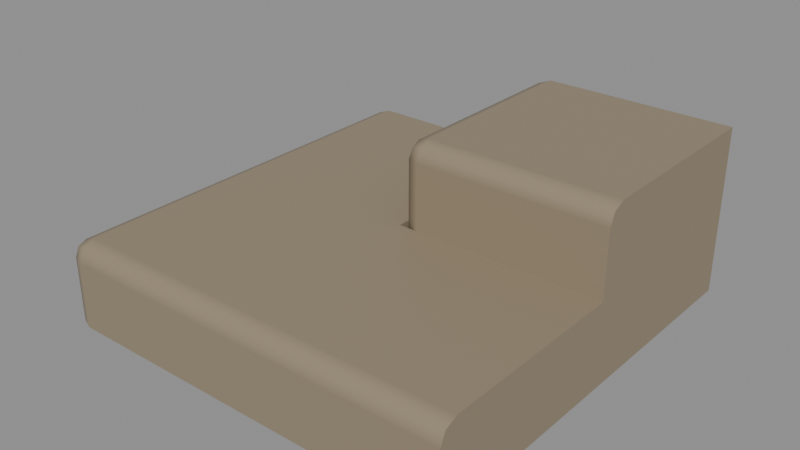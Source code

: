 # Source: BlockPolishedStoneStairsCorner.blend  (saved by Blender 5.2.45; exported with 4.5.12 LTS)
import bpy
from mathutils import Matrix  # noqa: F401  (used for matrix-valued properties, if any)

bpy.ops.wm.read_factory_settings(use_empty=True)
scene = bpy.context.scene
scene.name = 'Scene'

# ---- materials (node trees are filled in below, after node groups)
mat_material_blockpolishedstone_surface = bpy.data.materials.new('Material.BlockPolishedStone.Surface')
mat_material_blockpolishedstone_surface.diffuse_color = (0.2831, 0.2582, 0.2122, 1.0)
mat_material_blockpolishedstone_surface.roughness = 0.58

# ---- material node trees
mat_material_blockpolishedstone_surface.use_nodes = True; mat_material_blockpolishedstone_surface.node_tree.nodes.clear()
_N = mat_material_blockpolishedstone_surface.node_tree.nodes; _L = mat_material_blockpolishedstone_surface.node_tree.links
n0 = _N.new('ShaderNodeBsdfPrincipled'); n0.name = 'Principled BSDF'; n0.location = (-200, 100)
n0.inputs[0].default_value = (0.2925, 0.2344, 0.1569, 1.0)
n1 = _N.new('ShaderNodeOutputMaterial'); n1.name = 'Material Output'; n1.location = (200, 100)
_L.new(n0.outputs[0], n1.inputs[0])
n1.is_active_output = True

# ---- meshes
me_block_polished_stone_stairs_corner_mesh = bpy.data.meshes.new('Block_Polished_Stone_Stairs_Corner_Mesh')
me_block_polished_stone_stairs_corner_mesh.from_pydata([(0.0, 0.0, 0.2), (-0.5, 0.0, 0.0), (0.0, 0.5, 0.0), (0.0, 0.0, 0.0), (0.5, 0.0, 0.0), (0.5, 0.5, 0.0), (0.5, 0.5, 0.4), (0.045, 0.0, 0.0), (0.0, 0.045, 0.0), (0.01318, 0.01318, 0.0), (0.045, 0.0, 0.355), (0.045, 0.045, 0.4), (0.0, 0.045, 0.355), (0.045, 0.01318, 0.3868), (0.01902, 0.01902, 0.381), (0.01318, 0.045, 0.3868), (0.01318, 0.01318, 0.355), (0.0, 0.5, 0.355), (0.045, 0.5, 0.4), (0.01318, 0.5, 0.3868), (0.5, 0.045, 0.4), (0.5, 0.0, 0.355), (0.5, 0.01318, 0.3868), (0.0, -0.5, 0.0), (0.0, -0.5, 0.0), (0.0, 0.0, 0.0), (0.0, 0.0, 0.2), (-0.5, 0.0, 0.155), (-0.455, 0.0, 0.2), (-0.4868, 0.0, 0.1868), (-0.455, -0.5, 0.155), (-0.455, -0.455, 0.2), (-0.5, -0.455, 0.155), (-0.455, -0.4868, 0.1868), (-0.481, -0.481, 0.181), (-0.4868, -0.455, 0.1868), (-0.4868, -0.4868, 0.155), (-0.455, -0.5, 0.0), (-0.5, -0.455, 0.0), (-0.4868, -0.4868, 0.0), (0.0, -0.455, 0.2), (0.0, -0.5, 0.155), (0.0, -0.4868, 0.1868), (0.5, -0.5, 0.0), (-0.5, 0.0, 0.0), (0.5, 0.0, 0.0), (0.5, 0.0, 0.2), (0.0, -0.5, 0.155), (0.0, -0.455, 0.2), (0.0, -0.4868, 0.1868), (0.5, -0.455, 0.2), (0.5, -0.5, 0.155), (0.5, -0.4868, 0.1868), (-0.5, 0.5, 0.0), (0.0, 0.0, 0.0), (0.0, 0.0, 0.2), (0.0, 0.5, 0.0), (0.0, 0.5, 0.2), (-0.455, 0.0, 0.2), (-0.5, 0.0, 0.155), (-0.4868, 0.0, 0.1868), (-0.5, 0.5, 0.155), (-0.455, 0.5, 0.2), (-0.4868, 0.5, 0.1868)], [], [(56, 57, 55, 54), (3, 0, 46, 45), (10, 13, 14, 16), (11, 15, 14, 13), (12, 16, 14, 15), (7, 10, 16, 9), (9, 16, 12, 8), (11, 18, 19, 15), (15, 19, 17, 12), (20, 11, 13, 22), (22, 13, 10, 21), (8, 12, 17, 2), (4, 21, 10, 7), (6, 18, 11, 20), (2, 17, 19, 18, 6, 5), (5, 6, 20, 22, 21, 4), (30, 33, 34, 36), (31, 35, 34, 33), (32, 36, 34, 35), (31, 28, 29, 35), (35, 29, 27, 32), (37, 30, 36, 39), (39, 36, 32, 38), (40, 31, 33, 42), (42, 33, 30, 41), (26, 28, 31, 40), (38, 32, 27, 1), (1, 27, 29, 28, 26, 25), (23, 41, 30, 37), (25, 26, 40, 42, 41, 23), (50, 48, 49, 52), (52, 49, 47, 51), (43, 51, 47, 24), (24, 47, 49, 48, 0, 3), (46, 0, 48, 50), (45, 46, 50, 52, 51, 43), (58, 62, 63, 60), (60, 63, 61, 59), (54, 55, 58, 60, 59, 44), (44, 59, 61, 53), (57, 62, 58, 55), (53, 61, 63, 62, 57, 56)])
me_block_polished_stone_stairs_corner_mesh.polygons.foreach_set('use_smooth', [True] * 42)
_k = set([(0, 3), (0, 46), (0, 48), (1, 27), (2, 17), (4, 21), (5, 6), (6, 18), (6, 20), (17, 19), (18, 19), (20, 22), (21, 22), (23, 41), (24, 47), (25, 26), (26, 28), (26, 40), (27, 29), (28, 29), (40, 42), (41, 42), (43, 51), (44, 59), (45, 46), (46, 50), (47, 49), (48, 49), (50, 52), (51, 52), (53, 61), (54, 55), (55, 57), (55, 58), (56, 57), (57, 62), (58, 60), (59, 60), (61, 63), (62, 63)])
me_block_polished_stone_stairs_corner_mesh.attributes.new('sharp_edge', 'BOOLEAN', 'EDGE').data.foreach_set('value', [ (min(e.vertices), max(e.vertices)) in _k for e in me_block_polished_stone_stairs_corner_mesh.edges])
_uv = me_block_polished_stone_stairs_corner_mesh.uv_layers.new(name='Float2')
_uv.uv.foreach_set('vector', [0.0, 0.5, 0.0, 0.5, 0.0, 0.0, 0.0, 0.0, 0.0, 0.0, 0.0, 0.0, 0.5, 0.0, 0.5, 0.0, 0.045, 0.0, 0.045, 0.01318, 0.01902, 0.01902, 0.01318, 0.01318, 0.045, 0.045, 0.01318, 0.045, 0.01902, 0.01902, 0.045, 0.01318, 0.0, 0.045, 0.01318, 0.01318, 0.01902, 0.01902, 0.01318, 0.045, 0.045, 0.0, 0.045, 0.0, 0.01318, 0.01318, 0.01318, 0.01318, 0.01318, 0.01318, 0.01318, 0.01318, 0.0, 0.045, 0.0, 0.045, 0.045, 0.045, 0.045, 0.5, 0.01318, 0.5, 0.01318, 0.045, 0.01318, 0.045, 0.01318, 0.5, 0.0, 0.5, 0.0, 0.045, 0.5, 0.045, 0.045, 0.045, 0.045, 0.01318, 0.5, 0.01318, 0.5, 0.01318, 0.045, 0.01318, 0.045, 0.0, 0.5, 0.0, 0.0, 0.045, 0.0, 0.045, 0.0, 0.5, 0.0, 0.5, 0.5, 0.0, 0.5, 0.0, 0.045, 0.0, 0.045, 0.0, 0.5, 0.5, 0.045, 0.5, 0.045, 0.045, 0.5, 0.045, 0.0, 0.5, 0.0, 0.5, 0.01318, 0.5, 0.045, 0.5, 0.5, 0.5, 0.5, 0.5, 0.5, 0.5, 0.5, 0.5, 0.5, 0.045, 0.5, 0.01318, 0.5, 0.0, 0.5, 0.0, -0.455, -0.5, -0.455, -0.4868, -0.481, -0.481, -0.4868, -0.4868, -0.455, -0.455, -0.4868, -0.455, -0.481, -0.481, -0.455, -0.4868, -0.5, -0.455, -0.4868, -0.4868, -0.481, -0.481, -0.4868, -0.455, -0.455, -0.455, -0.455, 0.0, -0.4868, 0.0, -0.4868, -0.455, -0.4868, -0.455, -0.4868, 0.0, -0.5, 0.0, -0.5, -0.455, -0.455, -0.5, -0.455, -0.5, -0.4868, -0.4868, -0.4868, -0.4868, -0.4868, -0.4868, -0.4868, -0.4868, -0.5, -0.455, -0.5, -0.455, 0.0, -0.455, -0.455, -0.455, -0.455, -0.4868, 0.0, -0.4868, 0.0, -0.4868, -0.455, -0.4868, -0.455, -0.5, 0.0, -0.5, 0.0, 0.0, -0.455, 0.0, -0.455, -0.455, 0.0, -0.455, -0.5, -0.455, -0.5, -0.455, -0.5, 0.0, -0.5, 0.0, -0.5, 0.0, -0.5, 0.0, -0.4868, 0.0, -0.455, 0.0, 0.0, 0.0, 0.0, 0.0, 0.0, -0.5, 0.0, -0.5, -0.455, -0.5, -0.455, -0.5, 0.0, 0.0, 0.0, 0.0, 0.0, -0.455, 0.0, -0.4868, 0.0, -0.5, 0.0, -0.5, 0.5, -0.455, 0.0, -0.455, 0.0, -0.4868, 0.5, -0.4868, 0.5, -0.4868, 0.0, -0.4868, 0.0, -0.5, 0.5, -0.5, 0.5, -0.5, 0.5, -0.5, 0.0, -0.5, 0.0, -0.5, 0.0, -0.5, 0.0, -0.5, 0.0, -0.4868, 0.0, -0.455, 0.0, 0.0, 0.0, 0.0, 0.5, 0.0, 0.0, 0.0, 0.0, -0.455, 0.5, -0.455, 0.5, 0.0, 0.5, 0.0, 0.5, -0.455, 0.5, -0.4868, 0.5, -0.5, 0.5, -0.5, -0.455, 0.0, -0.455, 0.5, -0.4868, 0.5, -0.4868, 0.0, -0.4868, 0.0, -0.4868, 0.5, -0.5, 0.5, -0.5, 0.0, 0.0, 0.0, 0.0, 0.0, -0.455, 0.0, -0.4868, 0.0, -0.5, 0.0, -0.5, 0.0, -0.5, 0.0, -0.5, 0.0, -0.5, 0.5, -0.5, 0.5, 0.0, 0.5, -0.455, 0.5, -0.455, 0.0, 0.0, 0.0, -0.5, 0.5, -0.5, 0.5, -0.4868, 0.5, -0.455, 0.5, 0.0, 0.5, 0.0, 0.5])
me_block_polished_stone_stairs_corner_mesh.materials.append(mat_material_blockpolishedstone_surface)
me_block_polished_stone_stairs_corner_mesh.update()

# ---- objects
ob_block_polished_stone_stairs_corner = bpy.data.objects.new('Block_Polished_Stone_Stairs_Corner', me_block_polished_stone_stairs_corner_mesh)

# ---- transforms, parenting, visibility, modifiers, constraints
ob_block_polished_stone_stairs_corner.location = (0.0, 0.0, 0.0)
_m = ob_block_polished_stone_stairs_corner.modifiers.new('Party Weighted Normal', 'WEIGHTED_NORMAL')
_m.weight = 100
_m.keep_sharp = True

# ---- collection membership
scene.collection.objects.link(ob_block_polished_stone_stairs_corner)

# ---- scene / render settings (as saved in the file)
scene.frame_start = 1; scene.frame_end = 250; scene.frame_set(1)
scene.render.engine = 'BLENDER_EEVEE_NEXT'
scene.render.bake_bias = 0.0
scene.render.bake_samples = 0
scene.cycles.sampling_pattern = 'TABULATED_SOBOL'
scene.eevee.use_volume_custom_range = False
scene.eevee.fast_gi_thickness_far = 0.0
bpy.context.view_layer.update()

# ---- added for rendering (the .blend has no active camera and no usable light): camera, sun + grey world if the file has none
cam_auto = bpy.data.cameras.new('AutoCamera')
cam_auto.lens = 50.0
cam_auto.sensor_width = 36.0
cam_auto.clip_end = 1000.0
ob_auto_camera = bpy.data.objects.new('AutoCamera', cam_auto)
scene.collection.objects.link(ob_auto_camera)
ob_auto_camera.location = (1.3598, -1.63176, 1.28784)
ob_auto_camera.rotation_euler = (1.09748, -7.21219e-08, 0.694738)
scene.camera = ob_auto_camera
light_auto_sun = bpy.data.lights.new('AutoSun', 'SUN')
light_auto_sun.energy = 3.0
light_auto_sun.angle = 0.0523599
ob_auto_sun = bpy.data.objects.new('AutoSun', light_auto_sun)
scene.collection.objects.link(ob_auto_sun)
ob_auto_sun.rotation_euler = (0.872665, 0.174533, 0.523599)
if scene.world is None:
    world_auto = bpy.data.worlds.new('AutoWorld')
    world_auto.color = (0.3, 0.3, 0.3)
    scene.world = world_auto
bpy.context.view_layer.update()
